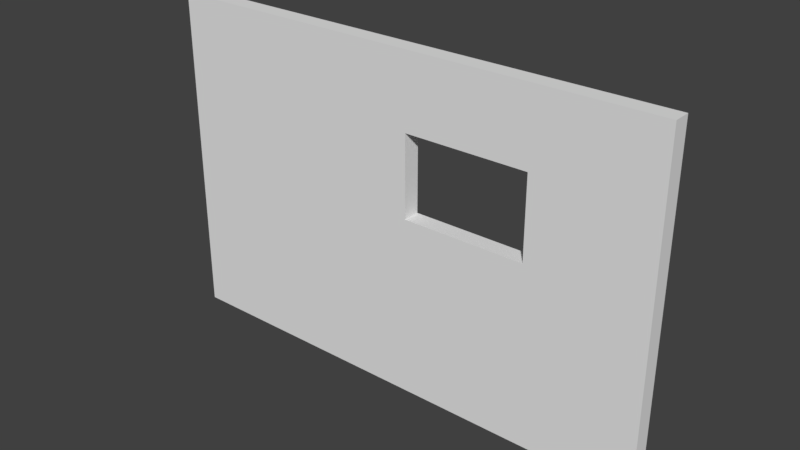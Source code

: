 # Source: shedwall.blend  (saved by Blender 2.79.0; exported with 4.5.12 LTS)
import bpy
from mathutils import Matrix  # noqa: F401  (used for matrix-valued properties, if any)

bpy.ops.wm.read_factory_settings(use_empty=True)
scene = bpy.context.scene
scene.name = 'Scene'

# ---- collections
col_collection_1 = bpy.data.collections.new('Collection 1'); scene.collection.children.link(col_collection_1)

# ---- world
world_world = bpy.data.worlds.new('World'); scene.world = world_world
world_world.color = (0.05088, 0.05088, 0.05088)
world_world.use_sun_shadow = False
world_world.sun_shadow_jitter_overblur = 0.0
world_world.cycles.sampling_method = 'MANUAL'

# ---- meshes
me_plane = bpy.data.meshes.new('Plane')
me_plane.from_pydata([(-7.824, -4.163, -3.247e-07), (7.824, -4.163, -3.247e-07), (-7.824, 6.156, 0.0), (7.824, 6.156, 0.0), (0.3945, -4.163, -3.247e-07), (0.3945, 6.156, 0.0), (4.194, -4.163, -3.247e-07), (4.194, 6.156, 0.0), (-7.824, 3.896, 8.642e-08), (7.824, 3.896, 8.642e-08), (0.3945, 3.896, 8.642e-08), (4.194, 3.896, 8.642e-08), (-7.824, 1.392, -1.499e-07), (7.824, 1.392, -1.499e-07), (0.3945, 1.392, -1.499e-07), (4.194, 1.392, -1.499e-07), (-7.824, -4.163, 0.5305), (7.824, -4.163, 0.5305), (-7.824, 6.156, 0.5305), (7.824, 6.156, 0.5305), (0.3945, -4.163, 0.5305), (0.3945, 6.156, 0.5305), (4.194, -4.163, 0.5305), (4.194, 6.156, 0.5305), (-7.824, 3.896, 0.5305), (7.824, 3.896, 0.5305), (0.3945, 3.896, 0.5305), (4.194, 3.896, 0.5305), (-7.824, 1.392, 0.5305), (7.824, 1.392, 0.5305), (0.3945, 1.392, 0.5305), (4.194, 1.392, 0.5305)], [], [(11, 7, 3, 9), (8, 2, 5, 10), (7, 11, 10, 5), (13, 15, 11, 9), (6, 15, 13, 1), (0, 12, 14, 4), (8, 10, 14, 12), (6, 4, 14, 15), (27, 25, 19, 23), (24, 26, 21, 18), (23, 21, 26, 27), (29, 25, 27, 31), (22, 17, 29, 31), (16, 20, 30, 28), (24, 28, 30, 26), (22, 31, 30, 20), (13, 9, 25, 29), (0, 4, 20, 16), (11, 15, 31, 27), (7, 5, 21, 23), (10, 11, 27, 26), (4, 6, 22, 20), (14, 10, 26, 30), (12, 0, 16, 28), (3, 7, 23, 19), (15, 14, 30, 31), (6, 1, 17, 22), (8, 12, 28, 24), (9, 3, 19, 25), (1, 13, 29, 17), (2, 8, 24, 18), (5, 2, 18, 21)])
me_plane.use_remesh_preserve_volume = False
me_plane.use_remesh_preserve_attributes = False
me_plane.use_mirror_vertex_groups = False
me_plane.update()

# ---- objects
ob_plane = bpy.data.objects.new('Plane', me_plane)

# ---- transforms, parenting, visibility, modifiers, constraints
ob_plane.location = (0.1183, 0.0, 0.0)
ob_plane.rotation_euler = (1.571, -0.0, -0.0)
ob_plane.lineart.crease_threshold = 0.0

# ---- collection membership
col_collection_1.objects.link(ob_plane)

# ---- scene / render settings (as saved in the file)
scene.frame_start = 1; scene.frame_end = 250; scene.frame_set(1)
scene.render.engine = 'BLENDER_EEVEE_NEXT'
scene.render.resolution_percentage = 50
scene.render.dither_intensity = 0.0
scene.cycles.use_denoising = False
scene.cycles.samples = 128
scene.cycles.sampling_pattern = 'TABULATED_SOBOL'
scene.cycles.use_adaptive_sampling = False
scene.cycles.use_light_tree = False
scene.cycles.blur_glossy = 0.0
scene.cycles.sample_clamp_indirect = 0.0
scene.view_settings.view_transform = 'Standard'
bpy.context.view_layer.update()

# ---- added for rendering (the .blend has no active camera and no usable light): camera, sun
cam_auto = bpy.data.cameras.new('AutoCamera')
cam_auto.lens = 50.0
cam_auto.sensor_width = 36.0
cam_auto.clip_end = 1000.0
ob_auto_camera = bpy.data.objects.new('AutoCamera', cam_auto)
scene.collection.objects.link(ob_auto_camera)
ob_auto_camera.location = (17.468, -21.085, 14.8762)
ob_auto_camera.rotation_euler = (1.09748, -7.21219e-08, 0.694738)
scene.camera = ob_auto_camera
light_auto_sun = bpy.data.lights.new('AutoSun', 'SUN')
light_auto_sun.energy = 3.0
light_auto_sun.angle = 0.0523599
ob_auto_sun = bpy.data.objects.new('AutoSun', light_auto_sun)
scene.collection.objects.link(ob_auto_sun)
ob_auto_sun.rotation_euler = (0.872665, 0.174533, 0.523599)
bpy.context.view_layer.update()
